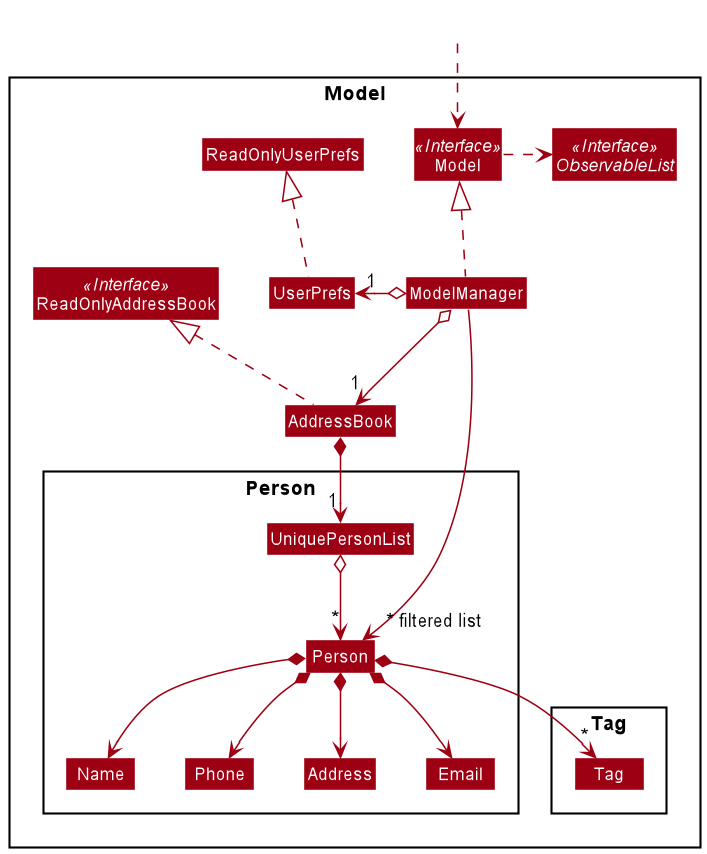

The diagram above was rendered by PlantUML. Its source (embedded in the PNG):
@startuml
!include style.puml
skinparam arrowThickness 1.1
skinparam arrowColor MODEL_COLOR
skinparam classBackgroundColor MODEL_COLOR

Package Model <<Rectangle>>{
Interface ReadOnlyAddressBook <<Interface>>
Interface Model <<Interface>>
Interface ObservableList <<Interface>>
Class AddressBook
Class ReadOnlyAddressBook
Class Model
Class ModelManager
Class UserPrefs
Class ReadOnlyUserPrefs

Package Person {
Class Person
Class Address
Class Email
Class Name
Class Phone
Class UniquePersonList
}

Package Tag {
Class Tag
}
}

Class HiddenOutside #FFFFFF
HiddenOutside ..> Model

AddressBook .up.|> ReadOnlyAddressBook

ModelManager .up.|> Model
Model .right.> ObservableList
ModelManager o--> "1" AddressBook
ModelManager o-left-> "1" UserPrefs
UserPrefs .up.|> ReadOnlyUserPrefs

AddressBook *--> "1" UniquePersonList
UniquePersonList o--> "*" Person
Person *--> Name
Person *--> Phone
Person *--> Email
Person *--> Address
Person *--> "*" Tag

Name -[hidden]right-> Phone
Phone -[hidden]right-> Address
Address -[hidden]right-> Email

ModelManager -->"~* filtered list" Person
@enduml